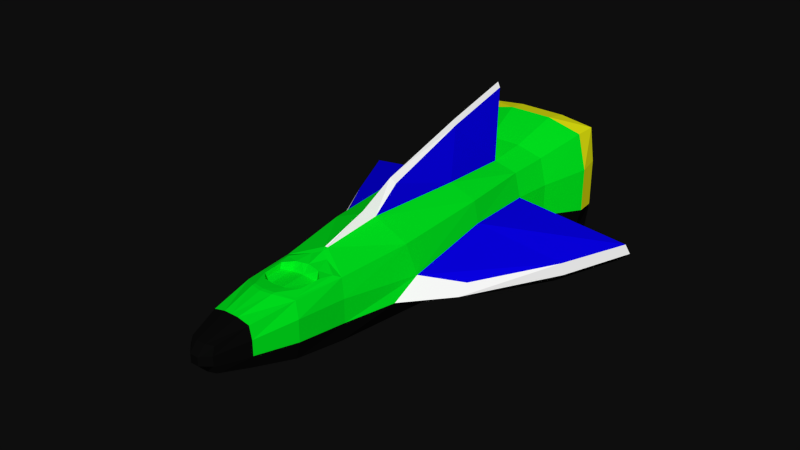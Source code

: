 # Source: rocket.blend  (saved by Blender 2.73.0; exported with 4.5.12 LTS)
import bpy
from mathutils import Matrix  # noqa: F401  (used for matrix-valued properties, if any)

bpy.ops.wm.read_factory_settings(use_empty=True)
scene = bpy.context.scene
scene.name = 'Scene'

# ---- collections
col_collection_1 = bpy.data.collections.new('Collection 1'); scene.collection.children.link(col_collection_1)

# ---- materials (node trees are filled in below, after node groups)
mat_material = bpy.data.materials.new('Material')
mat_material.alpha_threshold = 0.0
mat_material.use_transparent_shadow = False
mat_material.diffuse_color = (0.0001748, 0.8, 0.01377, 1.0)
mat_material.roughness = 0.5
mat_material.line_color = (0.0, 0.0, 0.0, 1.0)
mat_material_001 = bpy.data.materials.new('Material.001')
mat_material_001.alpha_threshold = 0.0
mat_material_001.use_transparent_shadow = False
mat_material_001.diffuse_color = (0.1003, 0.3862, 0.8, 1.0)
mat_material_001.roughness = 0.5
mat_material_002 = bpy.data.materials.new('Material.002')
mat_material_002.alpha_threshold = 0.0
mat_material_002.use_transparent_shadow = False
mat_material_002.diffuse_color = (0.003642, 0.003642, 0.003642, 1.0)
mat_material_002.roughness = 0.5
mat_material_002.specular_intensity = 1.0
mat_material_003 = bpy.data.materials.new('Material.003')
mat_material_003.alpha_threshold = 0.0
mat_material_003.use_transparent_shadow = False
mat_material_003.diffuse_color = (0.7873, 0.8, 0.006325, 1.0)
mat_material_003.roughness = 0.5
mat_material_004 = bpy.data.materials.new('Material.004')
mat_material_004.alpha_threshold = 0.0
mat_material_004.use_transparent_shadow = False
mat_material_004.diffuse_color = (1.0, 1.0, 1.0, 1.0)
mat_material_004.roughness = 0.5
mat_material_004.specular_intensity = 1.0
mat_material_008 = bpy.data.materials.new('Material.008')
mat_material_008.alpha_threshold = 0.0
mat_material_008.use_transparent_shadow = False
mat_material_008.diffuse_color = (0.002677, 0.0002749, 0.8, 1.0)
mat_material_008.roughness = 0.5

# ---- material node trees

# ---- world
world_world = bpy.data.worlds.new('World'); scene.world = world_world
world_world.color = (0.004242, 0.004242, 0.004242)
world_world.use_sun_shadow = False
world_world.sun_shadow_jitter_overblur = 0.0
world_world.cycles.sampling_method = 'MANUAL'
world_world.cycles.sample_map_resolution = 256

# ---- meshes
me_cube = bpy.data.meshes.new('Cube')
me_cube.from_pydata([(-0.1229, -5.916, -0.4032), (-0.2871, 4.617, -1.488), (-0.1229, -5.916, 0.1632), (-0.2871, 4.617, 1.248), (-0.2018, -3.155, -0.9117), (-0.1986, -3.095, 0.4566), (-0.1919, 2.315, -1.005), (-0.1919, 2.315, 0.7647), (-0.0808, -5.985, -0.4058), (-0.2093, 3.138, -1.108), (-0.283, 4.164, -1.453), (-0.1241, -5.978, -0.2259), (-0.1241, -5.978, -0.01411), (-0.0892, 4.627, -1.574), (-0.3076, 4.662, -0.6672), (-0.3076, 4.662, 0.4272), (-0.0808, -5.985, 0.1658), (-0.2093, 3.138, 0.8685), (-0.283, 4.164, 1.214), (-0.0892, 4.627, 1.334), (-0.1553, -5.234, -0.5638), (-0.1948, -4.303, -0.7631), (-0.1553, -5.234, 0.3238), (-0.1864, -4.229, 0.4369), (-0.2236, -3.151, 0.0534), (-0.2236, -3.151, -0.4767), (-0.03325, -2.78, 0.7206), (-0.1181, -3.168, -1.025), (-0.2554, -0.8748, -0.907), (-0.2183, 0.6983, -1.052), (-0.2362, -1.464, 0.5734), (-0.2285, 0.7058, 0.7208), (-0.2253, 2.321, 0.2142), (-0.2253, 2.321, -0.4542), (-0.05938, 2.294, 0.9034), (-0.05938, 2.294, -1.143), (-0.09793, -1.467, -1.193), (-0.1015, 0.5349, -1.158), (-0.04307, -1.472, 0.9162), (-0.07869, 0.6761, 0.9595), (-0.2769, -1.981, -0.47), (-0.2797, -1.337, -0.1062), (-0.2538, 0.7039, 0.2323), (-0.08886, -5.25, -0.6303), (-0.09854, -4.319, -0.8657), (-0.08886, -5.25, 0.3903), (-0.1031, -4.481, 0.5453), (-0.1714, -5.237, -0.2875), (-0.2195, -4.299, -0.3633), (-0.1714, -5.237, 0.04749), (-0.2195, -4.299, 0.1233), (-0.4337, -0.5484, -0.3726), (-0.09461, 4.212, -1.085), (-0.6618, 1.375, -0.3719), (-0.2259, 4.205, -1.028), (-0.4392, -0.8457, -0.5683), (-0.247, 3.144, -0.4936), (-0.3316, 4.175, -0.6269), (-0.247, 3.144, 0.2536), (-0.3316, 4.175, 0.3869), (-0.6736, 1.394, -0.6414), (-0.07933, -6.164, -0.2129), (-0.8052, 2.876, -0.3132), (-0.07933, -6.164, -0.02707), (-0.4018, -0.4838, -0.7917), (-0.06131, 3.114, 1.025), (-0.8226, 2.967, -0.5487), (-0.08403, 4.135, 1.415), (-0.7745, 2.892, -0.7305), (-0.6242, 1.386, -0.8439), (-0.06131, 3.114, -1.265), (-0.08403, 4.135, -1.655), (-0.2259, 4.205, 0.7876), (-0.2395, 4.235, 0.2432), (-0.2715, 4.662, 0.3248), (-0.2548, 4.625, 0.9915), (-0.2548, 4.625, -1.231), (-0.09402, 4.634, -1.302), (-0.2715, 4.662, -0.5647), (-0.09402, 4.634, 1.062), (-0.1881, 3.617, 0.5347), (-0.1979, 3.639, 0.142), (-0.09335, 3.622, -0.8162), (-0.1881, 3.617, -0.7747), (-0.2395, 4.235, -0.4832), (-0.09461, 4.212, 0.8452), (-0.08902, 3.095, -0.5905), (-0.153, 3.091, -0.5625), (-0.153, 3.091, 0.3225), (-0.1597, 3.106, 0.05707), (-0.1979, 3.639, -0.382), (-0.09335, 3.622, 0.5763), (-0.03198, -0.8214, 1.392), (0.01217, 2.752, 2.411), (-0.1597, 3.106, -0.297), (-0.08902, 3.095, 0.3506), (-0.08997, 3.133, -0.3025), (-0.08997, 3.133, 0.06248), (-0.002151, 1.182, 2.011), (-0.149, -3.959, 0.5052), (-0.1517, -3.487, 0.5197), (-0.1018, -3.313, 0.536), (-0.1011, -4.145, 0.5314), (-0.1426, -3.935, 0.4151), (-0.1475, -3.552, 0.4019), (-0.1138, -3.41, 0.351), (-0.1029, -4.039, 0.3578), (-0.103, -4.411, 0.5503), (-0.1721, -4.194, 0.4573), (-0.07469, -2.98, 0.6037), (-0.1717, -3.216, 0.513), (-0.1504, -3.723, 0.5124), (-0.1267, -3.4, 0.5279), (-0.066, -3.294, 0.5455), (-0.125, -4.052, 0.5183), (-0.0699, -4.17, 0.5328), (0.01345, -5.937, -0.4032), (0.3714, 4.512, -1.488), (0.01345, -5.937, 0.1632), (0.3714, 4.512, 1.248), (0.143, -3.21, -0.9117), (0.1409, -3.149, 0.4566), (0.2341, 2.248, -1.005), (0.2341, 2.248, 0.7647), (-0.02982, -5.993, -0.4058), (0.2666, 3.062, -1.108), (0.359, 4.062, -1.453), (0.0135, -6.0, -0.2259), (0.0135, -6.0, -0.01411), (0.1743, 4.585, -1.574), (0.3926, 4.55, -0.6672), (0.3926, 4.55, 0.4272), (-0.02982, -5.993, 0.1658), (0.2666, 3.062, 0.8685), (0.359, 4.062, 1.214), (0.1743, 4.585, 1.334), (0.05834, -5.268, -0.5638), (0.1149, -4.353, -0.7631), (0.05834, -5.268, 0.3238), (0.1079, -4.276, 0.4369), (0.1648, -3.213, 0.0534), (0.1648, -3.213, -0.4767), (-0.01812, -2.782, 0.7206), (0.05931, -3.196, -1.025), (0.2385, -0.9533, -0.907), (0.2305, 0.6269, -1.052), (0.2085, -1.535, 0.5734), (0.2408, 0.6311, 0.7208), (0.2674, 2.242, 0.2142), (0.2674, 2.242, -0.4542), (0.1015, 2.269, 0.9034), (0.1015, 2.269, -1.143), (0.0706, -1.493, -1.193), (0.1111, 0.5011, -1.158), (0.0158, -1.481, 0.9162), (0.09092, 0.6491, 0.9595), (0.2396, -2.063, -0.47), (0.2542, -1.422, -0.1062), (0.266, 0.6212, 0.2323), (-0.008222, -5.263, -0.6303), (0.0186, -4.337, -0.8657), (-0.008222, -5.263, 0.3903), (0.02016, -4.5, 0.5453), (0.07431, -5.276, -0.2875), (0.1395, -4.357, -0.3633), (0.07431, -5.276, 0.04749), (0.1395, -4.357, 0.1233), (0.4224, -0.6847, -0.3726), (0.172, 4.17, -1.085), (0.6852, 1.161, -0.3719), (0.3028, 4.121, -1.028), (0.4223, -0.9828, -0.5683), (0.3042, 3.056, -0.4936), (0.4076, 4.057, -0.6269), (0.3042, 3.056, 0.2536), (0.4076, 4.057, 0.3869), (0.6974, 1.176, -0.6414), (-0.03459, -6.171, -0.2129), (0.8558, 2.611, -0.3132), (-0.03459, -6.171, -0.02707), (0.3917, -0.6101, -0.7917), (0.1186, 3.086, 1.025), (0.875, 2.697, -0.5487), (0.16, 4.096, 1.415), (0.8255, 2.637, -0.7305), (0.6479, 1.184, -0.8439), (0.1186, 3.086, -1.265), (0.16, 4.096, -1.655), (-0.05531, -5.989, -0.4058), (0.04254, 4.606, -1.574), (-0.05531, -5.989, 0.1658), (0.04254, 4.606, 1.334), (-0.02556, -2.767, 0.714), (-0.02939, -3.182, -1.025), (0.02107, 2.281, 0.9034), (0.02107, 2.281, -1.143), (-0.0149, -1.613, -1.188), (0.004255, 0.4608, -1.2), (-0.01587, -1.718, 1.084), (-0.04854, -5.256, -0.6303), (-0.03997, -4.328, -0.8657), (-0.04854, -5.256, 0.3903), (-0.04198, -4.546, 0.553), (0.3028, 4.121, 0.7876), (0.317, 4.147, 0.2432), (-0.05696, -6.167, -0.2129), (-0.05696, -6.167, -0.02707), (0.02863, 3.1, 1.025), (0.03801, 4.116, 1.415), (0.02863, 3.1, -1.265), (0.03801, 4.116, -1.655), (0.3567, 4.562, 0.3248), (0.3394, 4.531, 0.9915), (0.3394, 4.531, -1.231), (0.1792, 4.591, -1.302), (0.3567, 4.562, -0.5647), (0.1792, 4.591, 1.062), (0.2542, 3.547, 0.5347), (0.2644, 3.566, 0.142), (0.04259, 4.612, -1.302), (0.04259, 4.612, 1.062), (0.1599, 3.582, -0.8162), (0.2542, 3.547, -0.7747), (0.317, 4.147, -0.4832), (0.172, 4.17, 0.8452), (0.1458, 3.057, -0.5905), (0.2096, 3.033, -0.5625), (0.0387, 4.191, -1.085), (0.0387, 4.191, 0.8452), (0.2096, 3.033, 0.3225), (0.2165, 3.046, 0.05707), (0.2644, 3.566, -0.382), (0.1599, 3.582, 0.5763), (0.01674, -0.8291, 1.392), (-0.00822, -0.8901, 1.51), (0.03327, 3.602, -0.8162), (0.03327, 3.602, 0.5763), (0.03861, 2.747, 2.411), (0.02539, 2.749, 2.53), (0.2165, 3.046, -0.297), (0.1458, 3.057, 0.3506), (0.1475, 3.096, -0.3025), (0.1475, 3.096, 0.06248), (0.02841, 3.076, -0.5905), (0.02841, 3.076, 0.3506), (0.02876, 3.114, -0.3025), (0.02876, 3.114, 0.06248), (0.0109, 1.18, 2.129), (0.02394, 1.178, 2.011), (0.07555, -3.995, 0.5052), (0.08696, -3.524, 0.5197), (0.04036, -3.336, 0.536), (-0.03024, -3.274, 0.555), (0.02433, -4.165, 0.5314), (-0.03873, -4.194, 0.5341), (0.06964, -3.969, 0.4151), (0.08153, -3.589, 0.4019), (0.05062, -3.436, 0.351), (-0.03161, -3.423, 0.3869), (0.02807, -4.06, 0.3578), (-0.03737, -4.047, 0.3691), (-0.04126, -4.468, 0.5581), (0.02133, -4.431, 0.5503), (0.09423, -4.236, 0.4573), (-0.02675, -2.897, 0.676), (0.01952, -2.995, 0.6037), (0.1119, -3.261, 0.513), (0.08125, -3.76, 0.5124), (0.06366, -3.43, 0.5279), (0.00506, -3.305, 0.5455), (0.04994, -4.08, 0.5183), (-0.007201, -4.18, 0.5328)], [], [(71, 10, 1, 13), (67, 19, 3, 18), (63, 16, 2, 12), (59, 18, 3, 15), (50, 23, 5, 24), (108, 107, 102, 114, 99), (44, 21, 4, 27), (42, 31, 7, 32), (39, 34, 7, 31), (37, 29, 6, 35), (197, 37, 35, 195), (193, 27, 36, 196), (196, 36, 37, 197), (27, 4, 28, 36), (36, 28, 29, 37), (26, 38, 30, 5), (38, 39, 31, 30), (192, 198, 38, 26), (39, 38, 92, 98), (34, 39, 98, 93), (42, 32, 62, 53), (41, 42, 53, 51), (4, 25, 40, 28), (28, 40, 55, 64), (25, 24, 41, 40), (40, 41, 51, 55), (24, 5, 30, 41), (41, 30, 31, 42), (200, 44, 27, 193), (188, 8, 43, 199), (199, 43, 44, 200), (8, 0, 20, 43), (43, 20, 21, 44), (16, 45, 22, 2), (45, 46, 23, 22), (190, 201, 45, 16), (201, 202, 46, 45), (107, 261, 254, 115, 102), (21, 48, 25, 4), (48, 50, 24, 25), (0, 11, 47, 20), (20, 47, 48, 21), (11, 12, 49, 47), (47, 49, 50, 48), (12, 2, 22, 49), (49, 22, 23, 50), (29, 28, 64, 69), (32, 33, 66, 62), (13, 1, 76, 77), (1, 14, 78, 76), (55, 51, 53, 60), (14, 15, 74, 78), (10, 57, 14, 1), (57, 59, 15, 14), (6, 33, 56, 9), (9, 56, 57, 10), (33, 32, 58, 56), (56, 58, 59, 57), (32, 7, 17, 58), (58, 17, 18, 59), (8, 61, 11, 0), (61, 63, 12, 11), (188, 205, 61, 8), (205, 206, 63, 61), (206, 190, 16, 63), (34, 65, 17, 7), (65, 67, 18, 17), (194, 207, 65, 34), (207, 208, 67, 65), (208, 191, 19, 67), (210, 71, 13, 189), (195, 35, 70, 209), (209, 70, 71, 210), (35, 6, 9, 70), (70, 9, 10, 71), (69, 60, 66, 68), (60, 53, 62, 66), (64, 55, 60, 69), (3, 19, 79, 75), (189, 13, 77, 219), (19, 191, 220, 79), (33, 6, 68, 66), (6, 29, 69, 68), (77, 76, 54, 52), (76, 78, 84, 54), (78, 74, 73, 84), (75, 79, 85, 72), (219, 77, 52, 227), (79, 220, 228, 85), (15, 3, 75, 74), (73, 72, 80, 81), (54, 84, 90, 83), (84, 73, 81, 90), (72, 85, 91, 80), (227, 52, 82, 235), (85, 228, 236, 91), (74, 75, 72, 73), (82, 83, 87, 86), (83, 90, 94, 87), (90, 81, 89, 94), (80, 91, 95, 88), (235, 82, 86, 243), (91, 236, 244, 95), (52, 54, 83, 82), (87, 94, 96, 86), (94, 89, 97, 96), (89, 88, 95, 97), (97, 95, 244, 246), (96, 97, 246, 245), (86, 96, 245, 243), (81, 80, 88, 89), (234, 247, 98, 92), (247, 238, 93, 98), (38, 198, 234, 92), (194, 34, 93, 238), (99, 114, 102, 106, 103), (102, 115, 254, 260, 106), (264, 109, 101, 113, 252), (109, 110, 100, 112, 101), (110, 108, 99, 111, 100), (106, 105, 104, 103), (260, 258, 105, 106), (252, 113, 101, 105, 258), (101, 112, 100, 104, 105), (100, 111, 99, 103, 104), (5, 23, 108, 110), (26, 5, 110, 109), (192, 26, 109, 264), (46, 202, 261, 107), (23, 46, 107, 108), (187, 129, 117, 126), (183, 134, 119, 135), (179, 128, 118, 132), (175, 131, 119, 134), (166, 140, 121, 139), (263, 249, 270, 253, 262), (160, 143, 120, 137), (158, 148, 123, 147), (155, 147, 123, 150), (153, 151, 122, 145), (197, 195, 151, 153), (193, 196, 152, 143), (196, 197, 153, 152), (143, 152, 144, 120), (152, 153, 145, 144), (142, 121, 146, 154), (154, 146, 147, 155), (192, 142, 154, 198), (155, 248, 233, 154), (150, 237, 248, 155), (158, 169, 178, 148), (157, 167, 169, 158), (120, 144, 156, 141), (144, 180, 171, 156), (141, 156, 157, 140), (156, 171, 167, 157), (140, 157, 146, 121), (157, 158, 147, 146), (200, 193, 143, 160), (188, 199, 159, 124), (199, 200, 160, 159), (124, 159, 136, 116), (159, 160, 137, 136), (132, 118, 138, 161), (161, 138, 139, 162), (190, 132, 161, 201), (201, 161, 162, 202), (262, 253, 271, 254, 261), (137, 120, 141, 164), (164, 141, 140, 166), (116, 136, 163, 127), (136, 137, 164, 163), (127, 163, 165, 128), (163, 164, 166, 165), (128, 165, 138, 118), (165, 166, 139, 138), (145, 185, 180, 144), (148, 178, 182, 149), (129, 214, 213, 117), (117, 213, 215, 130), (171, 176, 169, 167), (130, 215, 211, 131), (126, 117, 130, 173), (173, 130, 131, 175), (122, 125, 172, 149), (125, 126, 173, 172), (149, 172, 174, 148), (172, 173, 175, 174), (148, 174, 133, 123), (174, 175, 134, 133), (124, 116, 127, 177), (177, 127, 128, 179), (188, 124, 177, 205), (205, 177, 179, 206), (206, 179, 132, 190), (150, 123, 133, 181), (181, 133, 134, 183), (194, 150, 181, 207), (207, 181, 183, 208), (208, 183, 135, 191), (210, 189, 129, 187), (195, 209, 186, 151), (209, 210, 187, 186), (151, 186, 125, 122), (186, 187, 126, 125), (185, 184, 182, 176), (176, 182, 178, 169), (180, 185, 176, 171), (119, 212, 216, 135), (189, 219, 214, 129), (135, 216, 220, 191), (149, 182, 184, 122), (122, 184, 185, 145), (214, 168, 170, 213), (213, 170, 223, 215), (215, 223, 204, 211), (212, 203, 224, 216), (219, 227, 168, 214), (216, 224, 228, 220), (131, 211, 212, 119), (204, 218, 217, 203), (170, 222, 231, 223), (223, 231, 218, 204), (203, 217, 232, 224), (227, 235, 221, 168), (224, 232, 236, 228), (211, 204, 203, 212), (221, 225, 226, 222), (222, 226, 239, 231), (231, 239, 230, 218), (217, 229, 240, 232), (235, 243, 225, 221), (232, 240, 244, 236), (168, 221, 222, 170), (226, 225, 241, 239), (239, 241, 242, 230), (230, 242, 240, 229), (242, 246, 244, 240), (241, 245, 246, 242), (225, 243, 245, 241), (218, 230, 229, 217), (234, 233, 248, 247), (247, 248, 237, 238), (154, 233, 234, 198), (194, 238, 237, 150), (249, 255, 259, 253, 270), (253, 259, 260, 254, 271), (264, 252, 269, 251, 265), (265, 251, 268, 250, 266), (266, 250, 267, 249, 263), (259, 255, 256, 257), (260, 259, 257, 258), (252, 258, 257, 251, 269), (251, 257, 256, 250, 268), (250, 256, 255, 249, 267), (121, 266, 263, 139), (142, 265, 266, 121), (192, 264, 265, 142), (162, 262, 261, 202), (139, 263, 262, 162)])
me_cube.polygons.foreach_set('material_index', [2, 3, 2, 3, 0, 0, 2, 0, 0, 2, 2, 2, 2, 2, 2, 0, 0, 4, 5, 5, 5, 5, 2, 2, 0, 4, 0, 0, 2, 2, 2, 2, 2, 2, 0, 2, 0, 0, 2, 0, 2, 2, 2, 0, 2, 0, 2, 3, 3, 3, 4, 3, 2, 3, 2, 2, 0, 0, 0, 0, 2, 2, 2, 2, 2, 0, 0, 0, 0, 3, 2, 2, 2, 2, 2, 2, 4, 2, 3, 3, 3, 3, 2, 2, 2, 2, 2, 2, 2, 3, 2, 2, 2, 2, 2, 2, 2, 2, 2, 2, 2, 2, 2, 2, 2, 2, 2, 2, 2, 2, 2, 4, 4, 4, 3, 0, 0, 0, 0, 0, 0, 0, 0, 0, 0, 0, 0, 0, 0, 0, 2, 3, 2, 3, 0, 0, 2, 0, 0, 2, 2, 2, 2, 2, 2, 0, 0, 4, 5, 5, 5, 5, 2, 2, 0, 4, 0, 0, 2, 2, 2, 2, 2, 2, 0, 2, 0, 0, 2, 0, 2, 2, 2, 0, 2, 0, 2, 3, 3, 3, 4, 3, 2, 3, 2, 2, 0, 0, 0, 0, 2, 2, 2, 2, 2, 0, 0, 0, 0, 3, 2, 2, 2, 2, 2, 2, 4, 2, 3, 3, 3, 3, 2, 2, 2, 2, 2, 2, 2, 3, 2, 2, 2, 2, 2, 2, 2, 2, 2, 2, 2, 2, 2, 2, 2, 2, 2, 2, 2, 2, 2, 4, 4, 4, 3, 0, 0, 0, 0, 0, 0, 0, 0, 0, 0, 0, 0, 0, 0, 0])
me_cube.materials.append(mat_material)
me_cube.materials.append(mat_material_001)
me_cube.materials.append(mat_material_002)
me_cube.materials.append(mat_material_003)
me_cube.materials.append(mat_material_004)
me_cube.materials.append(mat_material_008)
me_cube.use_remesh_preserve_volume = False
me_cube.use_remesh_preserve_attributes = False
me_cube.use_mirror_vertex_groups = False
me_cube.update()

# ---- objects
ob_actor_rocket = bpy.data.objects.new('Actor.Rocket', me_cube)

# ---- transforms, parenting, visibility, modifiers, constraints
ob_actor_rocket.location = (0.0, 0.0, 0.0)
ob_actor_rocket.rotation_euler = (0.0, 0.0, 6.32)
ob_actor_rocket.scale = (4.151, 1.0, 1.0)
ob_actor_rocket.lock_rotations_4d = False
ob_actor_rocket.empty_display_type = 'ARROWS'
ob_actor_rocket.lineart.crease_threshold = 0.0

# ---- collection membership
col_collection_1.objects.link(ob_actor_rocket)

# ---- scene / render settings (as saved in the file)
scene.frame_start = 1; scene.frame_end = 80; scene.frame_set(0)
scene.render.engine = 'BLENDER_EEVEE_NEXT'
scene.render.image_settings.file_format = 'FFMPEG'
scene.render.image_settings.color_mode = 'RGB'
scene.render.resolution_percentage = 50
scene.render.dither_intensity = 0.0
scene.cycles.use_denoising = False
scene.cycles.samples = 10
scene.cycles.sampling_pattern = 'TABULATED_SOBOL'
scene.cycles.light_sampling_threshold = 0.0
scene.cycles.use_adaptive_sampling = False
scene.cycles.use_light_tree = False
scene.cycles.blur_glossy = 0.0
scene.cycles.pixel_filter_type = 'GAUSSIAN'
scene.cycles.sample_clamp_indirect = 0.0
scene.view_settings.view_transform = 'Standard'
bpy.context.view_layer.update()

# ---- added for rendering (the .blend has no active camera and no usable light): camera, sun
cam_auto = bpy.data.cameras.new('AutoCamera')
cam_auto.lens = 50.0
cam_auto.sensor_width = 36.0
cam_auto.clip_end = 1000.0
ob_auto_camera = bpy.data.objects.new('AutoCamera', cam_auto)
scene.collection.objects.link(ob_auto_camera)
ob_auto_camera.location = (13.0826, -16.2854, 10.7945)
ob_auto_camera.rotation_euler = (1.09748, -7.21219e-08, 0.694738)
scene.camera = ob_auto_camera
light_auto_sun = bpy.data.lights.new('AutoSun', 'SUN')
light_auto_sun.energy = 3.0
light_auto_sun.angle = 0.0523599
ob_auto_sun = bpy.data.objects.new('AutoSun', light_auto_sun)
scene.collection.objects.link(ob_auto_sun)
ob_auto_sun.rotation_euler = (0.872665, 0.174533, 0.523599)
bpy.context.view_layer.update()

